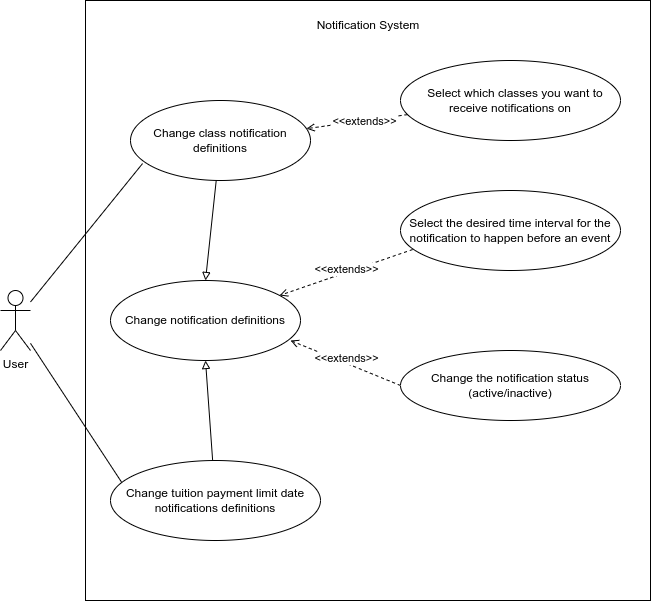

The diagram above was exported from draw.io. Its source (the exported page's mxGraphModel, read from the mxfile embedded in the PNG):
<mxGraphModel dx="1422" dy="777" grid="1" gridSize="10" guides="1" tooltips="1" connect="1" arrows="1" fold="1" page="1" pageScale="1" pageWidth="827" pageHeight="1169" math="0" shadow="0">
  <root>
    <mxCell id="0" />
    <mxCell id="1" parent="0" />
    <mxCell id="l4F91cTI3TLjd-4RukmO-14" value="" style="rounded=0;whiteSpace=wrap;html=1;" parent="1" vertex="1">
      <mxGeometry x="205" y="10" width="565" height="600" as="geometry" />
    </mxCell>
    <mxCell id="l4F91cTI3TLjd-4RukmO-29" style="edgeStyle=none;rounded=0;orthogonalLoop=1;jettySize=auto;html=1;entryX=0.067;entryY=0.788;entryDx=0;entryDy=0;endArrow=none;endFill=0;entryPerimeter=0;" parent="1" source="l4F91cTI3TLjd-4RukmO-1" target="l4F91cTI3TLjd-4RukmO-8" edge="1">
      <mxGeometry relative="1" as="geometry" />
    </mxCell>
    <mxCell id="U21aansN0UGpJU-aVrsf-1" style="rounded=0;orthogonalLoop=1;jettySize=auto;html=1;entryX=0.057;entryY=0.288;entryDx=0;entryDy=0;entryPerimeter=0;endArrow=none;endFill=0;" edge="1" parent="1" source="l4F91cTI3TLjd-4RukmO-1" target="l4F91cTI3TLjd-4RukmO-9">
      <mxGeometry relative="1" as="geometry" />
    </mxCell>
    <mxCell id="l4F91cTI3TLjd-4RukmO-1" value="User" style="shape=umlActor;verticalLabelPosition=bottom;verticalAlign=top;html=1;outlineConnect=0;" parent="1" vertex="1">
      <mxGeometry x="120" y="300" width="30" height="60" as="geometry" />
    </mxCell>
    <mxCell id="l4F91cTI3TLjd-4RukmO-30" style="edgeStyle=none;rounded=0;orthogonalLoop=1;jettySize=auto;html=1;entryX=0.5;entryY=0;entryDx=0;entryDy=0;endArrow=block;endFill=0;" parent="1" source="l4F91cTI3TLjd-4RukmO-8" target="l4F91cTI3TLjd-4RukmO-25" edge="1">
      <mxGeometry relative="1" as="geometry" />
    </mxCell>
    <mxCell id="l4F91cTI3TLjd-4RukmO-8" value="Change class notification definitions" style="ellipse;whiteSpace=wrap;html=1;" parent="1" vertex="1">
      <mxGeometry x="250" y="110" width="180" height="80" as="geometry" />
    </mxCell>
    <mxCell id="l4F91cTI3TLjd-4RukmO-31" style="edgeStyle=none;rounded=0;orthogonalLoop=1;jettySize=auto;html=1;entryX=0.5;entryY=1;entryDx=0;entryDy=0;endArrow=block;endFill=0;" parent="1" source="l4F91cTI3TLjd-4RukmO-9" target="l4F91cTI3TLjd-4RukmO-25" edge="1">
      <mxGeometry relative="1" as="geometry" />
    </mxCell>
    <mxCell id="l4F91cTI3TLjd-4RukmO-9" value="Change tuition payment limit date notifications definitions" style="ellipse;whiteSpace=wrap;html=1;" parent="1" vertex="1">
      <mxGeometry x="230" y="470" width="210" height="80" as="geometry" />
    </mxCell>
    <mxCell id="l4F91cTI3TLjd-4RukmO-15" value="Notification System" style="text;html=1;strokeColor=none;fillColor=none;align=center;verticalAlign=middle;whiteSpace=wrap;rounded=0;" parent="1" vertex="1">
      <mxGeometry x="417.5" y="20" width="140" height="30" as="geometry" />
    </mxCell>
    <mxCell id="l4F91cTI3TLjd-4RukmO-25" value="Change notification definitions" style="ellipse;whiteSpace=wrap;html=1;" parent="1" vertex="1">
      <mxGeometry x="230" y="290" width="190" height="80" as="geometry" />
    </mxCell>
    <mxCell id="S4eEDyFFYhKB8XTFyTWF-8" style="edgeStyle=none;rounded=0;orthogonalLoop=1;jettySize=auto;html=1;dashed=1;endArrow=open;endFill=0;exitX=0;exitY=0.5;exitDx=0;exitDy=0;" parent="1" source="S4eEDyFFYhKB8XTFyTWF-2" edge="1">
      <mxGeometry relative="1" as="geometry">
        <mxPoint x="410" y="350" as="targetPoint" />
      </mxGeometry>
    </mxCell>
    <mxCell id="S4eEDyFFYhKB8XTFyTWF-11" value="&amp;lt;&amp;lt;extends&amp;gt;&amp;gt;" style="edgeLabel;html=1;align=center;verticalAlign=middle;resizable=0;points=[];" parent="S4eEDyFFYhKB8XTFyTWF-8" vertex="1" connectable="0">
      <mxGeometry x="0.2706" y="2" relative="1" as="geometry">
        <mxPoint x="17" y="-1" as="offset" />
      </mxGeometry>
    </mxCell>
    <mxCell id="S4eEDyFFYhKB8XTFyTWF-2" value="Change the notification status&lt;br&gt;(active/inactive)" style="ellipse;whiteSpace=wrap;html=1;" parent="1" vertex="1">
      <mxGeometry x="520" y="360" width="220" height="70" as="geometry" />
    </mxCell>
    <mxCell id="S4eEDyFFYhKB8XTFyTWF-7" style="edgeStyle=none;rounded=0;orthogonalLoop=1;jettySize=auto;html=1;dashed=1;endArrow=open;endFill=0;exitX=0.055;exitY=0.738;exitDx=0;exitDy=0;exitPerimeter=0;" parent="1" source="S4eEDyFFYhKB8XTFyTWF-3" target="l4F91cTI3TLjd-4RukmO-25" edge="1">
      <mxGeometry relative="1" as="geometry" />
    </mxCell>
    <mxCell id="S4eEDyFFYhKB8XTFyTWF-3" value="Select the desired time interval for the notification to happen before an event" style="ellipse;whiteSpace=wrap;html=1;" parent="1" vertex="1">
      <mxGeometry x="520" y="200" width="220" height="80" as="geometry" />
    </mxCell>
    <mxCell id="S4eEDyFFYhKB8XTFyTWF-13" value="&amp;lt;&amp;lt;extends&amp;gt;&amp;gt;" style="edgeLabel;html=1;align=center;verticalAlign=middle;resizable=0;points=[];" parent="1" vertex="1" connectable="0">
      <mxGeometry x="469.9993686675315" y="339.99770990988577" as="geometry">
        <mxPoint x="-4" y="-61" as="offset" />
      </mxGeometry>
    </mxCell>
    <mxCell id="f_uZmg3zEbSrhyBscP0y-1" style="edgeStyle=none;rounded=0;orthogonalLoop=1;jettySize=auto;html=1;dashed=1;endArrow=open;endFill=0;" parent="1" source="f_uZmg3zEbSrhyBscP0y-2" target="l4F91cTI3TLjd-4RukmO-8" edge="1">
      <mxGeometry relative="1" as="geometry">
        <mxPoint x="497.1099999999999" y="236.08999999999997" as="sourcePoint" />
        <mxPoint x="359.99752474138245" y="290.00168125936904" as="targetPoint" />
      </mxGeometry>
    </mxCell>
    <mxCell id="f_uZmg3zEbSrhyBscP0y-3" value="&amp;lt;&amp;lt;extends&amp;gt;&amp;gt;" style="edgeLabel;html=1;align=center;verticalAlign=middle;resizable=0;points=[];" parent="f_uZmg3zEbSrhyBscP0y-1" vertex="1" connectable="0">
      <mxGeometry x="-0.1359" relative="1" as="geometry">
        <mxPoint as="offset" />
      </mxGeometry>
    </mxCell>
    <mxCell id="f_uZmg3zEbSrhyBscP0y-2" value="&amp;nbsp; &amp;nbsp;Select which classes you want to receive notifications on" style="ellipse;whiteSpace=wrap;html=1;" parent="1" vertex="1">
      <mxGeometry x="520" y="70" width="220" height="80" as="geometry" />
    </mxCell>
  </root>
</mxGraphModel>